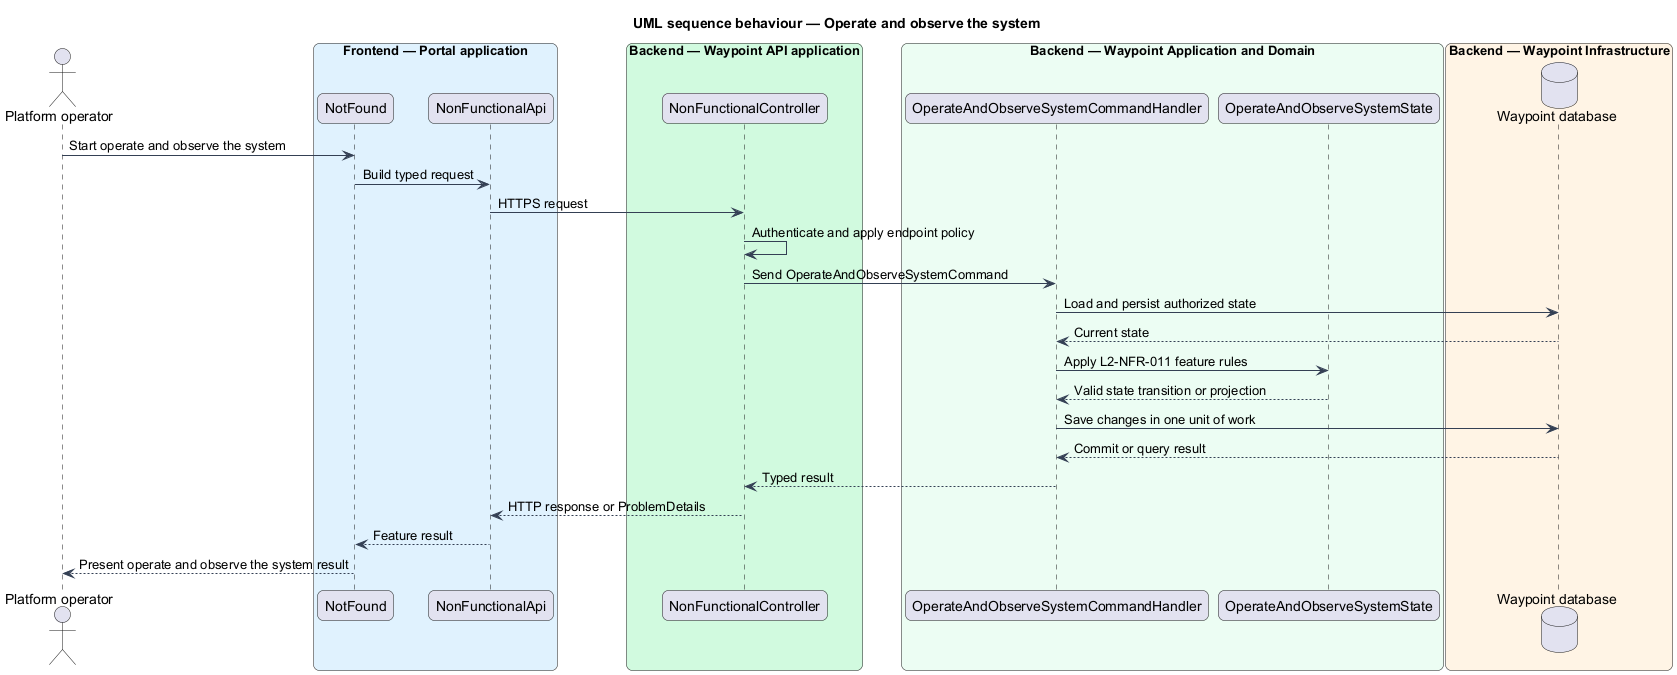

The diagram above was rendered by PlantUML. Its source (embedded in the PNG):
@startuml

title UML sequence behaviour — Operate and observe the system
skinparam backgroundColor #FFFFFF
skinparam shadowing false
skinparam roundcorner 12
skinparam defaultFontName Arial
skinparam ArrowColor #344054
skinparam rectangle {
  BorderColor #344054
  FontColor #101828
}
skinparam package {
  BorderColor #667085
  FontColor #101828
  BackgroundColor #F9FAFB
}
actor "Platform operator" as actor
box "Frontend — Portal application" #E0F2FE
  participant "NotFound" as page
  participant "NonFunctionalApi" as client
end box
box "Backend — Waypoint API application" #D1FADF
  participant "NonFunctionalController" as controller
end box
box "Backend — Waypoint Application and Domain" #ECFDF3
  participant "OperateAndObserveSystemCommandHandler" as handler
  participant "OperateAndObserveSystemState" as entity
end box
box "Backend — Waypoint Infrastructure" #FFF4E5
  database "Waypoint database" as db
end box
actor -> page : Start operate and observe the system
page -> client : Build typed request
client -> controller : HTTPS request
controller -> controller : Authenticate and apply endpoint policy
controller -> handler : Send OperateAndObserveSystemCommand
handler -> db : Load and persist authorized state
db --> handler : Current state
handler -> entity : Apply L2-NFR-011 feature rules
entity --> handler : Valid state transition or projection
handler -> db : Save changes in one unit of work
db --> handler : Commit or query result
handler --> controller : Typed result
controller --> client : HTTP response or ProblemDetails
client --> page : Feature result
page --> actor : Present operate and observe the system result
@enduml